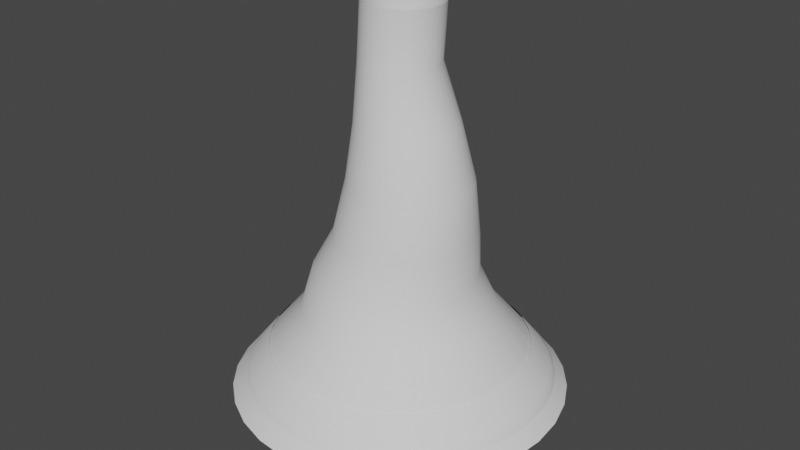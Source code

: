 # Source: tornadoBody.blend  (saved by Blender 3.2.14; exported with 4.5.12 LTS)
import bpy
from mathutils import Matrix  # noqa: F401  (used for matrix-valued properties, if any)

bpy.ops.wm.read_factory_settings(use_empty=True)
scene = bpy.context.scene
scene.name = 'Scene'

# ---- collections
col_collection = bpy.data.collections.new('Collection'); scene.collection.children.link(col_collection)

# ---- world
world_world = bpy.data.worlds.new('World'); scene.world = world_world
world_world.use_nodes = True; world_world.node_tree.nodes.clear()
_N = world_world.node_tree.nodes; _L = world_world.node_tree.links
n0 = _N.new('ShaderNodeOutputWorld'); n0.name = 'World Output'; n0.location = (300, 300)
n1 = _N.new('ShaderNodeBackground'); n1.name = 'Background'; n1.location = (10, 300)
n1.inputs[0].default_value = (0.05088, 0.05088, 0.05088, 1.0)
_L.new(n1.outputs[0], n0.inputs[0])
n0.is_active_output = True
world_world.color = (0.05088, 0.05088, 0.05088)
world_world.use_sun_shadow = False
world_world.sun_shadow_jitter_overblur = 0.0

# ---- meshes
me_cylinder = bpy.data.meshes.new('Cylinder')
me_cylinder.from_pydata([(-0.005417, 4.004, 0.009526), (0.7757, 3.927, 0.009526), (1.527, 3.699, 0.009526), (2.219, 3.329, 0.009526), (2.826, 2.831, 0.009526), (3.324, 2.225, 0.009526), (3.694, 1.532, 0.009526), (3.922, 0.7811, 0.009526), (3.999, -1.364e-07, 0.009526), (3.922, -0.7811, 0.009526), (3.694, -1.532, 0.009526), (3.324, -2.225, 0.009526), (2.826, -2.831, 0.009526), (2.219, -3.329, 0.009526), (1.527, -3.699, 0.009526), (0.7757, -3.927, 0.009526), (-0.005417, -4.004, 0.009526), (-0.7866, -3.927, 0.009526), (-1.538, -3.699, 0.009526), (-2.23, -3.329, 0.009526), (-2.837, -2.831, 0.009526), (-3.335, -2.225, 0.009526), (-3.705, -1.532, 0.009526), (-3.932, -0.7811, 0.009526), (-4.009, 8.632e-08, 0.009526), (-3.932, 0.7811, 0.009526), (-3.705, 1.532, 0.009526), (-3.335, 2.225, 0.009526), (-2.837, 2.831, 0.009526), (-2.23, 3.329, 0.009526), (-1.538, 3.699, 0.009526), (-0.7866, 3.927, 0.009526), (1.195e-09, 0.9144, 8.01), (0.181, 1.664, 4.01), (0.5046, 1.632, 4.01), (0.1784, 0.8969, 8.01), (0.8158, 1.537, 4.01), (0.3499, 0.8448, 8.01), (1.103, 1.383, 4.01), (0.508, 0.7603, 8.01), (1.355, 1.176, 4.01), (0.6466, 0.6466, 8.01), (1.562, 0.9242, 4.01), (0.7603, 0.508, 8.01), (1.716, 0.6366, 4.01), (0.8448, 0.3499, 8.01), (1.81, 0.3245, 4.01), (0.8969, 0.1784, 8.01), (1.842, -5.966e-08, 4.01), (0.9144, -4.157e-08, 8.01), (1.81, -0.3245, 4.01), (0.8969, -0.1784, 8.01), (1.716, -0.6366, 4.01), (0.8448, -0.3499, 8.01), (1.562, -0.9242, 4.01), (0.7603, -0.508, 8.01), (1.355, -1.176, 4.01), (0.6466, -0.6466, 8.01), (1.103, -1.383, 4.01), (0.508, -0.7603, 8.01), (0.8158, -1.537, 4.01), (0.3499, -0.8448, 8.01), (0.5046, -1.632, 4.01), (0.1784, -0.8969, 8.01), (0.181, -1.664, 4.01), (-7.875e-08, -0.9144, 8.01), (-0.1425, -1.632, 4.01), (-0.1784, -0.8969, 8.01), (-0.4532, -1.537, 4.01), (-0.3499, -0.8448, 8.01), (-0.7393, -1.383, 4.01), (-0.508, -0.7603, 8.01), (-0.9899, -1.176, 4.01), (-0.6466, -0.6466, 8.01), (-1.196, -0.9242, 4.01), (-0.7603, -0.508, 8.01), (-1.349, -0.6366, 4.01), (-0.8448, -0.3499, 8.01), (-1.444, -0.3245, 4.01), (-0.8969, -0.1784, 8.01), (-1.476, 3.289e-08, 4.01), (-0.9144, 9.311e-09, 8.01), (-1.444, 0.3245, 4.01), (-0.8969, 0.1784, 8.01), (-1.349, 0.6366, 4.01), (-0.8448, 0.3499, 8.01), (-1.196, 0.9242, 4.01), (-0.7603, 0.508, 8.01), (-0.9899, 1.176, 4.01), (-0.6466, 0.6466, 8.01), (-0.7393, 1.383, 4.01), (-0.508, 0.7603, 8.01), (-0.4532, 1.537, 4.01), (-0.3499, 0.8448, 8.01), (-0.1425, 1.632, 4.01), (-0.1784, 0.8969, 8.01), (0.001067, 2.302, 2.042), (0.4499, 2.256, 2.041), (0.8812, 2.124, 2.04), (1.278, 1.911, 2.039), (1.626, 1.625, 2.039), (1.911, 1.276, 2.038), (2.123, 0.8789, 2.038), (2.254, 0.448, 2.037), (2.298, -8.633e-08, 2.037), (2.254, -0.448, 2.037), (2.123, -0.8789, 2.038), (1.911, -1.276, 2.038), (1.626, -1.625, 2.039), (1.278, -1.911, 2.039), (0.8812, -2.124, 2.04), (0.4499, -2.256, 2.041), (0.001067, -2.302, 2.042), (-0.4483, -2.259, 2.043), (-0.881, -2.129, 2.044), (-1.28, -1.917, 2.045), (-1.631, -1.631, 2.047), (-1.918, -1.282, 2.048), (-2.133, -0.8835, 2.048), (-2.264, -0.4505, 2.049), (-2.309, 4.151e-08, 2.049), (-2.264, 0.4505, 2.049), (-2.133, 0.8835, 2.048), (-1.918, 1.282, 2.048), (-1.631, 1.631, 2.047), (-1.28, 1.917, 2.045), (-0.881, 2.129, 2.044), (-0.4483, 2.259, 2.043), (0.2593, 1.894, 3.01), (0.6222, 1.785, 3.01), (0.9565, 1.606, 3.01), (1.249, 1.366, 3.01), (1.49, 1.073, 3.01), (1.668, 0.7392, 3.01), (1.778, 0.3768, 3.01), (1.816, -7.08e-08, 3.01), (1.778, -0.3768, 3.01), (1.668, -0.7392, 3.01), (1.49, -1.073, 3.01), (1.249, -1.366, 3.01), (0.9565, -1.606, 3.01), (0.6222, -1.785, 3.01), (0.2593, -1.894, 3.01), (-0.118, -1.932, 3.01), (-0.4954, -1.894, 3.01), (-0.8582, -1.785, 3.01), (-1.193, -1.606, 3.01), (-1.486, -1.366, 3.01), (-1.726, -1.073, 3.01), (-1.905, -0.7392, 3.01), (-2.015, -0.3768, 3.01), (-2.052, 3.667e-08, 3.01), (-2.015, 0.3768, 3.01), (-1.905, 0.7392, 3.01), (-1.726, 1.073, 3.01), (-1.486, 1.366, 3.01), (-1.193, 1.606, 3.01), (-0.8582, 1.785, 3.01), (-0.4954, 1.894, 3.01), (-0.118, 1.932, 3.01), (0.09546, 0.9143, 9.316), (0.2738, 0.8968, 9.316), (0.4454, 0.8447, 9.316), (0.6034, 0.7603, 9.316), (0.742, 0.6465, 9.316), (0.8557, 0.508, 9.316), (0.9402, 0.3499, 9.316), (0.9922, 0.1784, 9.316), (1.01, -3.79e-08, 9.316), (0.9922, -0.1784, 9.316), (0.9402, -0.3499, 9.316), (0.8557, -0.508, 9.316), (0.742, -0.6465, 9.316), (0.6034, -0.7603, 9.316), (0.4454, -0.8447, 9.316), (0.2738, -0.8968, 9.316), (0.09546, -0.9143, 9.316), (-0.08292, -0.8968, 9.316), (-0.2544, -0.8447, 9.316), (-0.4125, -0.7603, 9.316), (-0.5511, -0.6465, 9.316), (-0.6648, -0.508, 9.316), (-0.7493, -0.3499, 9.316), (-0.8013, -0.1784, 9.316), (-0.8189, 1.297e-08, 9.316), (-0.8013, 0.1784, 9.316), (-0.7493, 0.3499, 9.316), (-0.6648, 0.508, 9.316), (-0.5511, 0.6465, 9.316), (-0.4125, 0.7603, 9.316), (-0.2544, 0.8447, 9.316), (-0.08292, 0.8968, 9.316), (0.1985, 1.172, 6.676), (0.2964, 1.438, 5.343), (0.577, 1.411, 5.343), (0.4277, 1.15, 6.676), (0.8468, 1.329, 5.343), (0.6482, 1.083, 6.676), (1.095, 1.196, 5.343), (0.8514, 0.9748, 6.676), (1.313, 1.017, 5.343), (1.03, 0.829, 6.676), (1.492, 0.799, 5.343), (1.176, 0.6513, 6.676), (1.625, 0.5504, 5.343), (1.286, 0.4486, 6.676), (1.707, 0.2806, 5.343), (1.353, 0.2287, 6.676), (1.735, -5.503e-08, 5.343), (1.375, -4.788e-08, 6.676), (1.707, -0.2806, 5.343), (1.353, -0.2287, 6.676), (1.625, -0.5504, 5.343), (1.286, -0.4486, 6.676), (1.492, -0.799, 5.343), (1.176, -0.6513, 6.676), (1.313, -1.017, 5.343), (1.03, -0.829, 6.676), (1.095, -1.196, 5.343), (0.8514, -0.9748, 6.676), (0.8468, -1.329, 5.343), (0.6482, -1.083, 6.676), (0.577, -1.411, 5.343), (0.4277, -1.15, 6.676), (0.2964, -1.438, 5.343), (0.1985, -1.172, 6.676), (0.01582, -1.411, 5.343), (-0.03055, -1.15, 6.676), (-0.254, -1.329, 5.343), (-0.2507, -1.083, 6.676), (-0.5026, -1.196, 5.343), (-0.4536, -0.9748, 6.676), (-0.7206, -1.017, 5.343), (-0.6308, -0.829, 6.676), (-0.8994, -0.799, 5.343), (-0.7759, -0.6513, 6.676), (-1.032, -0.5504, 5.343), (-0.8843, -0.4486, 6.676), (-1.114, -0.2806, 5.343), (-0.9511, -0.2287, 6.676), (-1.142, 2.498e-08, 5.343), (-0.9737, 1.734e-08, 6.676), (-1.114, 0.2806, 5.343), (-0.9511, 0.2287, 6.676), (-1.032, 0.5504, 5.343), (-0.8843, 0.4486, 6.676), (-0.8994, 0.799, 5.343), (-0.7759, 0.6513, 6.676), (-0.7206, 1.017, 5.343), (-0.6308, 0.829, 6.676), (-0.5026, 1.196, 5.343), (-0.4536, 0.9748, 6.676), (-0.254, 1.329, 5.343), (-0.2507, 1.083, 6.676), (0.01582, 1.411, 5.343), (-0.03055, 1.15, 6.676)], [], [(96, 97, 1, 0), (97, 98, 2, 1), (98, 99, 3, 2), (99, 100, 4, 3), (100, 101, 5, 4), (101, 102, 6, 5), (102, 103, 7, 6), (103, 104, 8, 7), (104, 105, 9, 8), (105, 106, 10, 9), (106, 107, 11, 10), (107, 108, 12, 11), (108, 109, 13, 12), (109, 110, 14, 13), (110, 111, 15, 14), (111, 112, 16, 15), (112, 113, 17, 16), (113, 114, 18, 17), (114, 115, 19, 18), (115, 116, 20, 19), (116, 117, 21, 20), (117, 118, 22, 21), (118, 119, 23, 22), (119, 120, 24, 23), (120, 121, 25, 24), (121, 122, 26, 25), (122, 123, 27, 26), (123, 124, 28, 27), (124, 125, 29, 28), (125, 126, 30, 29), (126, 127, 31, 30), (127, 96, 0, 31), (191, 160, 32, 95), (254, 193, 33, 94), (190, 191, 95, 93), (252, 254, 94, 92), (189, 190, 93, 91), (250, 252, 92, 90), (188, 189, 91, 89), (248, 250, 90, 88), (187, 188, 89, 87), (246, 248, 88, 86), (186, 187, 87, 85), (244, 246, 86, 84), (185, 186, 85, 83), (242, 244, 84, 82), (184, 185, 83, 81), (240, 242, 82, 80), (183, 184, 81, 79), (238, 240, 80, 78), (182, 183, 79, 77), (236, 238, 78, 76), (181, 182, 77, 75), (234, 236, 76, 74), (180, 181, 75, 73), (232, 234, 74, 72), (179, 180, 73, 71), (230, 232, 72, 70), (178, 179, 71, 69), (228, 230, 70, 68), (177, 178, 69, 67), (226, 228, 68, 66), (176, 177, 67, 65), (224, 226, 66, 64), (175, 176, 65, 63), (222, 224, 64, 62), (174, 175, 63, 61), (220, 222, 62, 60), (173, 174, 61, 59), (218, 220, 60, 58), (172, 173, 59, 57), (216, 218, 58, 56), (171, 172, 57, 55), (214, 216, 56, 54), (170, 171, 55, 53), (212, 214, 54, 52), (169, 170, 53, 51), (210, 212, 52, 50), (168, 169, 51, 49), (208, 210, 50, 48), (167, 168, 49, 47), (206, 208, 48, 46), (166, 167, 47, 45), (204, 206, 46, 44), (165, 166, 45, 43), (202, 204, 44, 42), (164, 165, 43, 41), (200, 202, 42, 40), (163, 164, 41, 39), (198, 200, 40, 38), (162, 163, 39, 37), (196, 198, 38, 36), (161, 162, 37, 35), (194, 196, 36, 34), (160, 161, 35, 32), (193, 194, 34, 33), (158, 159, 96, 127), (157, 158, 127, 126), (156, 157, 126, 125), (155, 156, 125, 124), (154, 155, 124, 123), (153, 154, 123, 122), (152, 153, 122, 121), (151, 152, 121, 120), (150, 151, 120, 119), (149, 150, 119, 118), (148, 149, 118, 117), (147, 148, 117, 116), (146, 147, 116, 115), (145, 146, 115, 114), (144, 145, 114, 113), (143, 144, 113, 112), (142, 143, 112, 111), (141, 142, 111, 110), (140, 141, 110, 109), (139, 140, 109, 108), (138, 139, 108, 107), (137, 138, 107, 106), (136, 137, 106, 105), (135, 136, 105, 104), (134, 135, 104, 103), (133, 134, 103, 102), (132, 133, 102, 101), (131, 132, 101, 100), (130, 131, 100, 99), (129, 130, 99, 98), (128, 129, 98, 97), (159, 128, 97, 96), (33, 34, 128, 159), (34, 36, 129, 128), (36, 38, 130, 129), (38, 40, 131, 130), (40, 42, 132, 131), (42, 44, 133, 132), (44, 46, 134, 133), (46, 48, 135, 134), (48, 50, 136, 135), (50, 52, 137, 136), (52, 54, 138, 137), (54, 56, 139, 138), (56, 58, 140, 139), (58, 60, 141, 140), (60, 62, 142, 141), (62, 64, 143, 142), (64, 66, 144, 143), (66, 68, 145, 144), (68, 70, 146, 145), (70, 72, 147, 146), (72, 74, 148, 147), (74, 76, 149, 148), (76, 78, 150, 149), (78, 80, 151, 150), (80, 82, 152, 151), (82, 84, 153, 152), (84, 86, 154, 153), (86, 88, 155, 154), (88, 90, 156, 155), (90, 92, 157, 156), (92, 94, 158, 157), (94, 33, 159, 158), (32, 35, 195, 192), (192, 195, 194, 193), (35, 37, 197, 195), (195, 197, 196, 194), (37, 39, 199, 197), (197, 199, 198, 196), (39, 41, 201, 199), (199, 201, 200, 198), (41, 43, 203, 201), (201, 203, 202, 200), (43, 45, 205, 203), (203, 205, 204, 202), (45, 47, 207, 205), (205, 207, 206, 204), (47, 49, 209, 207), (207, 209, 208, 206), (49, 51, 211, 209), (209, 211, 210, 208), (51, 53, 213, 211), (211, 213, 212, 210), (53, 55, 215, 213), (213, 215, 214, 212), (55, 57, 217, 215), (215, 217, 216, 214), (57, 59, 219, 217), (217, 219, 218, 216), (59, 61, 221, 219), (219, 221, 220, 218), (61, 63, 223, 221), (221, 223, 222, 220), (63, 65, 225, 223), (223, 225, 224, 222), (65, 67, 227, 225), (225, 227, 226, 224), (67, 69, 229, 227), (227, 229, 228, 226), (69, 71, 231, 229), (229, 231, 230, 228), (71, 73, 233, 231), (231, 233, 232, 230), (73, 75, 235, 233), (233, 235, 234, 232), (75, 77, 237, 235), (235, 237, 236, 234), (77, 79, 239, 237), (237, 239, 238, 236), (79, 81, 241, 239), (239, 241, 240, 238), (81, 83, 243, 241), (241, 243, 242, 240), (83, 85, 245, 243), (243, 245, 244, 242), (85, 87, 247, 245), (245, 247, 246, 244), (87, 89, 249, 247), (247, 249, 248, 246), (89, 91, 251, 249), (249, 251, 250, 248), (91, 93, 253, 251), (251, 253, 252, 250), (93, 95, 255, 253), (253, 255, 254, 252), (95, 32, 192, 255), (255, 192, 193, 254)])
me_cylinder.polygons.foreach_set('use_smooth', [True] * 224)
_uv = me_cylinder.uv_layers.new(name='UVMap')
_uv.uv.foreach_set('vector', [0.8742, 0.117, 0.843, 0.117, 0.843, 1.132e-06, 0.8742, 8.941e-07, 0.843, 0.117, 0.8117, 0.117, 0.8117, 1.371e-06, 0.843, 1.132e-06, 0.8117, 0.117, 0.7805, 0.117, 0.7805, 1.609e-06, 0.8117, 1.371e-06, 0.7805, 0.117, 0.7493, 0.117, 0.7493, 1.609e-06, 0.7805, 1.609e-06, 0.7493, 0.117, 0.7181, 0.117, 0.7181, 1.848e-06, 0.7493, 1.609e-06, 0.7181, 0.117, 0.6869, 0.117, 0.6869, 2.086e-06, 0.7181, 1.848e-06, 0.6869, 0.117, 0.6557, 0.117, 0.6557, 2.325e-06, 0.6869, 2.086e-06, 0.6557, 0.117, 0.6245, 0.117, 0.6245, 2.563e-06, 0.6557, 2.325e-06, 0.6245, 0.117, 0.5932, 0.117, 0.5932, 2.801e-06, 0.6245, 2.563e-06, 0.5932, 0.117, 0.562, 0.117, 0.562, 3.04e-06, 0.5932, 2.801e-06, 0.562, 0.117, 0.5308, 0.117, 0.5308, 3.278e-06, 0.562, 3.04e-06, 0.5308, 0.117, 0.4996, 0.117, 0.4996, 3.278e-06, 0.5308, 3.278e-06, 0.4996, 0.117, 0.4684, 0.117, 0.4684, 3.517e-06, 0.4996, 3.278e-06, 0.4684, 0.117, 0.4372, 0.117, 0.4372, 3.755e-06, 0.4684, 3.517e-06, 0.4372, 0.117, 0.4059, 0.117, 0.4059, 3.994e-06, 0.4372, 3.755e-06, 0.4059, 0.117, 0.3747, 0.117, 0.3747, 4.232e-06, 0.4059, 3.994e-06, 0.3747, 0.117, 0.3435, 0.117, 0.3435, 4.47e-06, 0.3747, 4.232e-06, 0.3435, 0.117, 0.3123, 0.117, 0.3123, 4.709e-06, 0.3435, 4.47e-06, 0.3123, 0.117, 0.2811, 0.117, 0.2811, 4.947e-06, 0.3123, 4.709e-06, 0.2811, 0.117, 0.2498, 0.117, 0.2498, 4.947e-06, 0.2811, 4.947e-06, 0.2498, 0.117, 0.2186, 0.117, 0.2186, 5.186e-06, 0.2498, 4.947e-06, 0.2186, 0.117, 0.1874, 0.117, 0.1874, 5.424e-06, 0.2186, 5.186e-06, 0.1874, 0.117, 0.1561, 0.117, 0.1561, 5.662e-06, 0.1874, 5.424e-06, 0.1561, 0.117, 0.1249, 0.117, 0.1249, 5.901e-06, 0.1561, 5.662e-06, 0.1249, 0.117, 0.09368, 0.117, 0.09368, 6.139e-06, 0.1249, 5.901e-06, 0.09368, 0.117, 0.06245, 0.117, 0.06245, 6.378e-06, 0.09368, 6.139e-06, 0.06245, 0.117, 0.03122, 0.117, 0.03122, 6.378e-06, 0.06245, 6.378e-06, 0.03122, 0.117, -2.98e-08, 0.117, -2.98e-08, 6.616e-06, 0.03122, 6.378e-06, 0.9991, 0.117, 0.9678, 0.117, 0.9678, 1.788e-07, 0.9991, -5.96e-08, 0.9678, 0.117, 0.9366, 0.117, 0.9366, 4.172e-07, 0.9678, 1.788e-07, 0.9366, 0.117, 0.9054, 0.117, 0.9054, 6.557e-07, 0.9366, 4.172e-07, 0.9054, 0.117, 0.8742, 0.117, 0.8742, 8.941e-07, 0.9054, 6.557e-07, 0.9054, 0.8533, 0.8742, 0.8533, 0.8742, 0.74, 0.9054, 0.74, 0.9054, 0.4945, 0.8742, 0.4945, 0.8742, 0.349, 0.9054, 0.349, 0.9366, 0.8533, 0.9054, 0.8533, 0.9054, 0.74, 0.9366, 0.74, 0.9366, 0.4945, 0.9054, 0.4945, 0.9054, 0.349, 0.9366, 0.349, 0.9678, 0.8533, 0.9366, 0.8533, 0.9366, 0.74, 0.9678, 0.74, 0.9678, 0.4945, 0.9366, 0.4945, 0.9366, 0.349, 0.9678, 0.349, 0.9991, 0.8533, 0.9678, 0.8533, 0.9678, 0.74, 0.9991, 0.74, 0.9991, 0.4945, 0.9678, 0.4945, 0.9678, 0.349, 0.9991, 0.349, 0.03122, 0.8533, -2.98e-08, 0.8533, -2.98e-08, 0.74, 0.03122, 0.74, 0.03122, 0.4945, -2.98e-08, 0.4945, -2.98e-08, 0.349, 0.03122, 0.349, 0.06245, 0.8533, 0.03122, 0.8533, 0.03122, 0.74, 0.06245, 0.74, 0.06245, 0.4945, 0.03122, 0.4945, 0.03122, 0.349, 0.06245, 0.349, 0.09368, 0.8533, 0.06245, 0.8533, 0.06245, 0.74, 0.09368, 0.74, 0.09368, 0.4945, 0.06245, 0.4945, 0.06245, 0.349, 0.09368, 0.349, 0.1249, 0.8533, 0.09368, 0.8533, 0.09368, 0.74, 0.1249, 0.74, 0.1249, 0.4945, 0.09368, 0.4945, 0.09368, 0.349, 0.1249, 0.349, 0.1561, 0.8533, 0.1249, 0.8533, 0.1249, 0.74, 0.1561, 0.74, 0.1561, 0.4945, 0.1249, 0.4945, 0.1249, 0.349, 0.1561, 0.349, 0.1874, 0.8533, 0.1561, 0.8533, 0.1561, 0.74, 0.1874, 0.74, 0.1874, 0.4945, 0.1561, 0.4945, 0.1561, 0.349, 0.1874, 0.349, 0.2186, 0.8533, 0.1874, 0.8533, 0.1874, 0.74, 0.2186, 0.74, 0.2186, 0.4945, 0.1874, 0.4945, 0.1874, 0.349, 0.2186, 0.349, 0.2498, 0.8533, 0.2186, 0.8533, 0.2186, 0.74, 0.2498, 0.74, 0.2498, 0.4945, 0.2186, 0.4945, 0.2186, 0.349, 0.2498, 0.349, 0.2811, 0.8533, 0.2498, 0.8533, 0.2498, 0.74, 0.2811, 0.74, 0.2811, 0.4945, 0.2498, 0.4945, 0.2498, 0.349, 0.2811, 0.349, 0.3123, 0.8533, 0.2811, 0.8533, 0.2811, 0.74, 0.3123, 0.74, 0.3123, 0.4945, 0.2811, 0.4945, 0.2811, 0.349, 0.3123, 0.349, 0.3435, 0.8533, 0.3123, 0.8533, 0.3123, 0.74, 0.3435, 0.74, 0.3435, 0.4945, 0.3123, 0.4945, 0.3123, 0.349, 0.3435, 0.349, 0.3747, 0.8533, 0.3435, 0.8533, 0.3435, 0.74, 0.3747, 0.74, 0.3747, 0.4945, 0.3435, 0.4945, 0.3435, 0.349, 0.3747, 0.349, 0.4059, 0.8533, 0.3747, 0.8533, 0.3747, 0.74, 0.4059, 0.74, 0.4059, 0.4945, 0.3747, 0.4945, 0.3747, 0.349, 0.4059, 0.349, 0.4372, 0.8533, 0.4059, 0.8533, 0.4059, 0.74, 0.4372, 0.74, 0.4372, 0.4945, 0.4059, 0.4945, 0.4059, 0.349, 0.4372, 0.349, 0.4684, 0.8533, 0.4372, 0.8533, 0.4372, 0.74, 0.4684, 0.74, 0.4684, 0.4945, 0.4372, 0.4945, 0.4372, 0.349, 0.4684, 0.349, 0.4996, 0.8533, 0.4684, 0.8533, 0.4684, 0.74, 0.4996, 0.74, 0.4996, 0.4945, 0.4684, 0.4945, 0.4684, 0.349, 0.4996, 0.349, 0.5308, 0.8533, 0.4996, 0.8533, 0.4996, 0.74, 0.5308, 0.74, 0.5308, 0.4945, 0.4996, 0.4945, 0.4996, 0.349, 0.5308, 0.349, 0.562, 0.8533, 0.5308, 0.8533, 0.5308, 0.74, 0.562, 0.74, 0.562, 0.4945, 0.5308, 0.4945, 0.5308, 0.349, 0.562, 0.349, 0.5932, 0.8533, 0.562, 0.8533, 0.562, 0.74, 0.5932, 0.74, 0.5932, 0.4945, 0.562, 0.4945, 0.562, 0.349, 0.5932, 0.349, 0.6245, 0.8533, 0.5932, 0.8533, 0.5932, 0.74, 0.6245, 0.74, 0.6245, 0.4945, 0.5932, 0.4945, 0.5932, 0.349, 0.6245, 0.349, 0.6557, 0.8533, 0.6245, 0.8533, 0.6245, 0.74, 0.6557, 0.74, 0.6557, 0.4945, 0.6245, 0.4945, 0.6245, 0.349, 0.6557, 0.349, 0.6869, 0.8533, 0.6557, 0.8533, 0.6557, 0.74, 0.6869, 0.74, 0.6869, 0.4945, 0.6557, 0.4945, 0.6557, 0.349, 0.6869, 0.349, 0.7181, 0.8533, 0.6869, 0.8533, 0.6869, 0.74, 0.7181, 0.74, 0.7181, 0.4945, 0.6869, 0.4945, 0.6869, 0.349, 0.7181, 0.349, 0.7493, 0.8533, 0.7181, 0.8533, 0.7181, 0.74, 0.7493, 0.74, 0.7493, 0.4945, 0.7181, 0.4945, 0.7181, 0.349, 0.7493, 0.349, 0.7805, 0.8533, 0.7493, 0.8533, 0.7493, 0.74, 0.7805, 0.74, 0.7805, 0.4945, 0.7493, 0.4945, 0.7493, 0.349, 0.7805, 0.349, 0.8117, 0.8533, 0.7805, 0.8533, 0.7805, 0.74, 0.8117, 0.74, 0.8117, 0.4945, 0.7805, 0.4945, 0.7805, 0.349, 0.8117, 0.349, 0.843, 0.8533, 0.8117, 0.8533, 0.8117, 0.74, 0.843, 0.74, 0.843, 0.4945, 0.8117, 0.4945, 0.8117, 0.349, 0.843, 0.349, 0.8742, 0.8533, 0.843, 0.8533, 0.843, 0.74, 0.8742, 0.74, 0.8742, 0.4945, 0.843, 0.4945, 0.843, 0.349, 0.8742, 0.349, 0.9054, 0.2328, 0.8742, 0.2328, 0.8742, 0.117, 0.9054, 0.117, 0.9366, 0.2328, 0.9054, 0.2328, 0.9054, 0.117, 0.9366, 0.117, 0.9678, 0.2328, 0.9366, 0.2328, 0.9366, 0.117, 0.9678, 0.117, 0.9991, 0.2328, 0.9678, 0.2328, 0.9678, 0.117, 0.9991, 0.117, 0.03122, 0.2328, -2.98e-08, 0.2328, -2.98e-08, 0.117, 0.03122, 0.117, 0.06245, 0.2328, 0.03122, 0.2328, 0.03122, 0.117, 0.06245, 0.117, 0.09368, 0.2328, 0.06245, 0.2328, 0.06245, 0.117, 0.09368, 0.117, 0.1249, 0.2328, 0.09368, 0.2328, 0.09368, 0.117, 0.1249, 0.117, 0.1561, 0.2328, 0.1249, 0.2328, 0.1249, 0.117, 0.1561, 0.117, 0.1874, 0.2328, 0.1561, 0.2328, 0.1561, 0.117, 0.1874, 0.117, 0.2186, 0.2328, 0.1874, 0.2328, 0.1874, 0.117, 0.2186, 0.117, 0.2498, 0.2328, 0.2186, 0.2328, 0.2186, 0.117, 0.2498, 0.117, 0.2811, 0.2328, 0.2498, 0.2328, 0.2498, 0.117, 0.2811, 0.117, 0.3123, 0.2328, 0.2811, 0.2328, 0.2811, 0.117, 0.3123, 0.117, 0.3435, 0.2328, 0.3123, 0.2328, 0.3123, 0.117, 0.3435, 0.117, 0.3747, 0.2328, 0.3435, 0.2328, 0.3435, 0.117, 0.3747, 0.117, 0.4059, 0.2328, 0.3747, 0.2328, 0.3747, 0.117, 0.4059, 0.117, 0.4372, 0.2328, 0.4059, 0.2328, 0.4059, 0.117, 0.4372, 0.117, 0.4684, 0.2328, 0.4372, 0.2328, 0.4372, 0.117, 0.4684, 0.117, 0.4996, 0.2328, 0.4684, 0.2328, 0.4684, 0.117, 0.4996, 0.117, 0.5308, 0.2328, 0.4996, 0.2328, 0.4996, 0.117, 0.5308, 0.117, 0.562, 0.2328, 0.5308, 0.2328, 0.5308, 0.117, 0.562, 0.117, 0.5932, 0.2328, 0.562, 0.2328, 0.562, 0.117, 0.5932, 0.117, 0.6245, 0.2328, 0.5932, 0.2328, 0.5932, 0.117, 0.6245, 0.117, 0.6557, 0.2328, 0.6245, 0.2328, 0.6245, 0.117, 0.6557, 0.117, 0.6869, 0.2328, 0.6557, 0.2328, 0.6557, 0.117, 0.6869, 0.117, 0.7181, 0.2328, 0.6869, 0.2328, 0.6869, 0.117, 0.7181, 0.117, 0.7493, 0.2328, 0.7181, 0.2328, 0.7181, 0.117, 0.7493, 0.117, 0.7805, 0.2328, 0.7493, 0.2328, 0.7493, 0.117, 0.7805, 0.117, 0.8117, 0.2328, 0.7805, 0.2328, 0.7805, 0.117, 0.8117, 0.117, 0.843, 0.2328, 0.8117, 0.2328, 0.8117, 0.117, 0.843, 0.117, 0.8742, 0.2328, 0.843, 0.2328, 0.843, 0.117, 0.8742, 0.117, 0.8742, 0.349, 0.843, 0.349, 0.843, 0.2328, 0.8742, 0.2328, 0.843, 0.349, 0.8117, 0.349, 0.8117, 0.2328, 0.843, 0.2328, 0.8117, 0.349, 0.7805, 0.349, 0.7805, 0.2328, 0.8117, 0.2328, 0.7805, 0.349, 0.7493, 0.349, 0.7493, 0.2328, 0.7805, 0.2328, 0.7493, 0.349, 0.7181, 0.349, 0.7181, 0.2328, 0.7493, 0.2328, 0.7181, 0.349, 0.6869, 0.349, 0.6869, 0.2328, 0.7181, 0.2328, 0.6869, 0.349, 0.6557, 0.349, 0.6557, 0.2328, 0.6869, 0.2328, 0.6557, 0.349, 0.6245, 0.349, 0.6245, 0.2328, 0.6557, 0.2328, 0.6245, 0.349, 0.5932, 0.349, 0.5932, 0.2328, 0.6245, 0.2328, 0.5932, 0.349, 0.562, 0.349, 0.562, 0.2328, 0.5932, 0.2328, 0.562, 0.349, 0.5308, 0.349, 0.5308, 0.2328, 0.562, 0.2328, 0.5308, 0.349, 0.4996, 0.349, 0.4996, 0.2328, 0.5308, 0.2328, 0.4996, 0.349, 0.4684, 0.349, 0.4684, 0.2328, 0.4996, 0.2328, 0.4684, 0.349, 0.4372, 0.349, 0.4372, 0.2328, 0.4684, 0.2328, 0.4372, 0.349, 0.4059, 0.349, 0.4059, 0.2328, 0.4372, 0.2328, 0.4059, 0.349, 0.3747, 0.349, 0.3747, 0.2328, 0.4059, 0.2328, 0.3747, 0.349, 0.3435, 0.349, 0.3435, 0.2328, 0.3747, 0.2328, 0.3435, 0.349, 0.3123, 0.349, 0.3123, 0.2328, 0.3435, 0.2328, 0.3123, 0.349, 0.2811, 0.349, 0.2811, 0.2328, 0.3123, 0.2328, 0.2811, 0.349, 0.2498, 0.349, 0.2498, 0.2328, 0.2811, 0.2328, 0.2498, 0.349, 0.2186, 0.349, 0.2186, 0.2328, 0.2498, 0.2328, 0.2186, 0.349, 0.1874, 0.349, 0.1874, 0.2328, 0.2186, 0.2328, 0.1874, 0.349, 0.1561, 0.349, 0.1561, 0.2328, 0.1874, 0.2328, 0.1561, 0.349, 0.1249, 0.349, 0.1249, 0.2328, 0.1561, 0.2328, 0.1249, 0.349, 0.09368, 0.349, 0.09368, 0.2328, 0.1249, 0.2328, 0.09368, 0.349, 0.06245, 0.349, 0.06245, 0.2328, 0.09368, 0.2328, 0.06245, 0.349, 0.03122, 0.349, 0.03122, 0.2328, 0.06245, 0.2328, 0.03122, 0.349, -2.98e-08, 0.349, -2.98e-08, 0.2328, 0.03122, 0.2328, 0.9991, 0.349, 0.9678, 0.349, 0.9678, 0.2328, 0.9991, 0.2328, 0.9678, 0.349, 0.9366, 0.349, 0.9366, 0.2328, 0.9678, 0.2328, 0.9366, 0.349, 0.9054, 0.349, 0.9054, 0.2328, 0.9366, 0.2328, 0.9054, 0.349, 0.8742, 0.349, 0.8742, 0.2328, 0.9054, 0.2328, 0.8742, 0.74, 0.843, 0.74, 0.843, 0.622, 0.8742, 0.622, 0.8742, 0.622, 0.843, 0.622, 0.843, 0.4945, 0.8742, 0.4945, 0.843, 0.74, 0.8117, 0.74, 0.8117, 0.622, 0.843, 0.622, 0.843, 0.622, 0.8117, 0.622, 0.8117, 0.4945, 0.843, 0.4945, 0.8117, 0.74, 0.7805, 0.74, 0.7805, 0.622, 0.8117, 0.622, 0.8117, 0.622, 0.7805, 0.622, 0.7805, 0.4945, 0.8117, 0.4945, 0.7805, 0.74, 0.7493, 0.74, 0.7493, 0.622, 0.7805, 0.622, 0.7805, 0.622, 0.7493, 0.622, 0.7493, 0.4945, 0.7805, 0.4945, 0.7493, 0.74, 0.7181, 0.74, 0.7181, 0.622, 0.7493, 0.622, 0.7493, 0.622, 0.7181, 0.622, 0.7181, 0.4945, 0.7493, 0.4945, 0.7181, 0.74, 0.6869, 0.74, 0.6869, 0.622, 0.7181, 0.622, 0.7181, 0.622, 0.6869, 0.622, 0.6869, 0.4945, 0.7181, 0.4945, 0.6869, 0.74, 0.6557, 0.74, 0.6557, 0.622, 0.6869, 0.622, 0.6869, 0.622, 0.6557, 0.622, 0.6557, 0.4945, 0.6869, 0.4945, 0.6557, 0.74, 0.6245, 0.74, 0.6245, 0.622, 0.6557, 0.622, 0.6557, 0.622, 0.6245, 0.622, 0.6245, 0.4945, 0.6557, 0.4945, 0.6245, 0.74, 0.5932, 0.74, 0.5932, 0.622, 0.6245, 0.622, 0.6245, 0.622, 0.5932, 0.622, 0.5932, 0.4945, 0.6245, 0.4945, 0.5932, 0.74, 0.562, 0.74, 0.562, 0.622, 0.5932, 0.622, 0.5932, 0.622, 0.562, 0.622, 0.562, 0.4945, 0.5932, 0.4945, 0.562, 0.74, 0.5308, 0.74, 0.5308, 0.622, 0.562, 0.622, 0.562, 0.622, 0.5308, 0.622, 0.5308, 0.4945, 0.562, 0.4945, 0.5308, 0.74, 0.4996, 0.74, 0.4996, 0.622, 0.5308, 0.622, 0.5308, 0.622, 0.4996, 0.622, 0.4996, 0.4945, 0.5308, 0.4945, 0.4996, 0.74, 0.4684, 0.74, 0.4684, 0.622, 0.4996, 0.622, 0.4996, 0.622, 0.4684, 0.622, 0.4684, 0.4945, 0.4996, 0.4945, 0.4684, 0.74, 0.4372, 0.74, 0.4372, 0.622, 0.4684, 0.622, 0.4684, 0.622, 0.4372, 0.622, 0.4372, 0.4945, 0.4684, 0.4945, 0.4372, 0.74, 0.4059, 0.74, 0.4059, 0.622, 0.4372, 0.622, 0.4372, 0.622, 0.4059, 0.622, 0.4059, 0.4945, 0.4372, 0.4945, 0.4059, 0.74, 0.3747, 0.74, 0.3747, 0.622, 0.4059, 0.622, 0.4059, 0.622, 0.3747, 0.622, 0.3747, 0.4945, 0.4059, 0.4945, 0.3747, 0.74, 0.3435, 0.74, 0.3435, 0.622, 0.3747, 0.622, 0.3747, 0.622, 0.3435, 0.622, 0.3435, 0.4945, 0.3747, 0.4945, 0.3435, 0.74, 0.3123, 0.74, 0.3123, 0.622, 0.3435, 0.622, 0.3435, 0.622, 0.3123, 0.622, 0.3123, 0.4945, 0.3435, 0.4945, 0.3123, 0.74, 0.2811, 0.74, 0.2811, 0.622, 0.3123, 0.622, 0.3123, 0.622, 0.2811, 0.622, 0.2811, 0.4945, 0.3123, 0.4945, 0.2811, 0.74, 0.2498, 0.74, 0.2498, 0.622, 0.2811, 0.622, 0.2811, 0.622, 0.2498, 0.622, 0.2498, 0.4945, 0.2811, 0.4945, 0.2498, 0.74, 0.2186, 0.74, 0.2186, 0.622, 0.2498, 0.622, 0.2498, 0.622, 0.2186, 0.622, 0.2186, 0.4945, 0.2498, 0.4945, 0.2186, 0.74, 0.1874, 0.74, 0.1874, 0.622, 0.2186, 0.622, 0.2186, 0.622, 0.1874, 0.622, 0.1874, 0.4945, 0.2186, 0.4945, 0.1874, 0.74, 0.1561, 0.74, 0.1561, 0.622, 0.1874, 0.622, 0.1874, 0.622, 0.1561, 0.622, 0.1561, 0.4945, 0.1874, 0.4945, 0.1561, 0.74, 0.1249, 0.74, 0.1249, 0.622, 0.1561, 0.622, 0.1561, 0.622, 0.1249, 0.622, 0.1249, 0.4945, 0.1561, 0.4945, 0.1249, 0.74, 0.09368, 0.74, 0.09368, 0.622, 0.1249, 0.622, 0.1249, 0.622, 0.09368, 0.622, 0.09368, 0.4945, 0.1249, 0.4945, 0.09368, 0.74, 0.06245, 0.74, 0.06245, 0.622, 0.09368, 0.622, 0.09368, 0.622, 0.06245, 0.622, 0.06245, 0.4945, 0.09368, 0.4945, 0.06245, 0.74, 0.03122, 0.74, 0.03122, 0.622, 0.06245, 0.622, 0.06245, 0.622, 0.03122, 0.622, 0.03122, 0.4945, 0.06245, 0.4945, 0.03122, 0.74, -2.98e-08, 0.74, -2.98e-08, 0.622, 0.03122, 0.622, 0.03122, 0.622, -2.98e-08, 0.622, -2.98e-08, 0.4945, 0.03122, 0.4945, 0.9991, 0.74, 0.9678, 0.74, 0.9678, 0.622, 0.9991, 0.622, 0.9991, 0.622, 0.9678, 0.622, 0.9678, 0.4945, 0.9991, 0.4945, 0.9678, 0.74, 0.9366, 0.74, 0.9366, 0.622, 0.9678, 0.622, 0.9678, 0.622, 0.9366, 0.622, 0.9366, 0.4945, 0.9678, 0.4945, 0.9366, 0.74, 0.9054, 0.74, 0.9054, 0.622, 0.9366, 0.622, 0.9366, 0.622, 0.9054, 0.622, 0.9054, 0.4945, 0.9366, 0.4945, 0.9054, 0.74, 0.8742, 0.74, 0.8742, 0.622, 0.9054, 0.622, 0.9054, 0.622, 0.8742, 0.622, 0.8742, 0.4945, 0.9054, 0.4945])
me_cylinder.update()
me_cylinder_001 = bpy.data.meshes.new('Cylinder.001')
me_cylinder_001.from_pydata([(-7.773e-09, 3.091, -1.145), (-7.773e-09, 3.091, 1.145), (0.6031, 3.032, -1.145), (0.6031, 3.032, 1.145), (1.183, 2.856, -1.145), (1.183, 2.856, 1.145), (1.717, 2.57, -1.145), (1.717, 2.57, 1.145), (2.186, 2.186, -1.145), (2.186, 2.186, 1.145), (2.57, 1.717, -1.145), (2.57, 1.717, 1.145), (2.856, 1.183, -1.145), (2.856, 1.183, 1.145), (3.032, 0.6031, -1.145), (3.032, 0.6031, 1.145), (3.091, -1.334e-07, -1.145), (3.091, -1.334e-07, 1.145), (3.032, -0.6031, -1.145), (3.032, -0.6031, 1.145), (2.856, -1.183, -1.145), (2.856, -1.183, 1.145), (2.57, -1.717, -1.145), (2.57, -1.717, 1.145), (2.186, -2.186, -1.145), (2.186, -2.186, 1.145), (1.717, -2.57, -1.145), (1.717, -2.57, 1.145), (1.183, -2.856, -1.145), (1.183, -2.856, 1.145), (0.6031, -3.032, -1.145), (0.6031, -3.032, 1.145), (-2.78e-07, -3.091, -1.145), (-2.78e-07, -3.091, 1.145), (-0.6031, -3.032, -1.145), (-0.6031, -3.032, 1.145), (-1.183, -2.856, -1.145), (-1.183, -2.856, 1.145), (-1.717, -2.57, -1.145), (-1.717, -2.57, 1.145), (-2.186, -2.186, -1.145), (-2.186, -2.186, 1.145), (-2.57, -1.717, -1.145), (-2.57, -1.717, 1.145), (-2.856, -1.183, -1.145), (-2.856, -1.183, 1.145), (-3.032, -0.6031, -1.145), (-3.032, -0.6031, 1.145), (-3.091, 3.856e-08, -1.145), (-3.091, 3.856e-08, 1.145), (-3.032, 0.6031, -1.145), (-3.032, 0.6031, 1.145), (-2.856, 1.183, -1.145), (-2.856, 1.183, 1.145), (-2.57, 1.717, -1.145), (-2.57, 1.717, 1.145), (-2.186, 2.186, -1.145), (-2.186, 2.186, 1.145), (-1.717, 2.57, -1.145), (-1.717, 2.57, 1.145), (-1.183, 2.856, -1.145), (-1.183, 2.856, 1.145), (-0.6031, 3.032, -1.145), (-0.6031, 3.032, 1.145), (-3.737e-08, 3.963, 0.0), (0.7731, 3.886, 0.0), (1.516, 3.661, 0.0), (2.202, 3.295, 0.0), (2.802, 2.802, 0.0), (3.295, 2.202, 0.0), (3.661, 1.516, 0.0), (3.886, 0.7731, 0.0), (3.963, -1.711e-07, 0.0), (3.886, -0.7731, 0.0), (3.661, -1.516, 0.0), (3.295, -2.202, 0.0), (2.802, -2.802, 0.0), (2.202, -3.295, 0.0), (1.516, -3.661, 0.0), (0.7731, -3.886, 0.0), (-3.838e-07, -3.963, 0.0), (-0.7731, -3.886, 0.0), (-1.516, -3.661, 0.0), (-2.202, -3.295, 0.0), (-2.802, -2.802, 0.0), (-3.295, -2.202, 0.0), (-3.661, -1.516, 0.0), (-3.886, -0.7731, 0.0), (-3.963, 4.936e-08, 0.0), (-3.886, 0.7731, 0.0), (-3.661, 1.516, 0.0), (-3.295, 2.202, 0.0), (-2.802, 2.802, 0.0), (-2.202, 3.295, 0.0), (-1.516, 3.661, 0.0), (-0.7731, 3.886, 0.0), (-2.204e-08, 3.582, 0.5321), (0.6989, 3.513, 0.5321), (1.371, 3.31, 0.5321), (1.99, 2.979, 0.5321), (2.533, 2.533, 0.5321), (2.979, 1.99, 0.5321), (3.31, 1.371, 0.5321), (3.513, 0.6989, 0.5321), (3.582, -1.544e-07, 0.5321), (3.513, -0.6989, 0.5321), (3.31, -1.371, 0.5321), (2.979, -1.99, 0.5321), (2.533, -2.533, 0.5321), (1.99, -2.979, 0.5321), (1.371, -3.31, 0.5321), (0.6989, -3.513, 0.5321), (-3.352e-07, -3.582, 0.5321), (-0.6989, -3.513, 0.5321), (-1.371, -3.31, 0.5321), (-1.99, -2.979, 0.5321), (-2.533, -2.533, 0.5321), (-2.979, -1.99, 0.5321), (-3.31, -1.371, 0.5321), (-3.513, -0.6989, 0.5321), (-3.582, 4.493e-08, 0.5321), (-3.513, 0.6989, 0.5321), (-3.31, 1.371, 0.5321), (-2.979, 1.99, 0.5321), (-2.533, 2.533, 0.5321), (-1.99, 2.979, 0.5321), (-1.371, 3.31, 0.5321), (-0.6989, 3.513, 0.5321), (0.6943, 3.49, -0.5321), (1.362, 3.288, -0.5321), (1.977, 2.959, -0.5321), (2.516, 2.516, -0.5321), (2.959, 1.977, -0.5321), (3.288, 1.362, -0.5321), (3.49, 0.6943, -0.5321), (3.559, -1.552e-07, -0.5321), (3.49, -0.6943, -0.5321), (3.288, -1.362, -0.5321), (2.959, -1.977, -0.5321), (2.516, -2.516, -0.5321), (1.977, -2.959, -0.5321), (1.362, -3.288, -0.5321), (0.6943, -3.49, -0.5321), (-3.336e-07, -3.559, -0.5321), (-0.6943, -3.49, -0.5321), (-1.362, -3.288, -0.5321), (-1.977, -2.959, -0.5321), (-2.516, -2.516, -0.5321), (-2.959, -1.977, -0.5321), (-3.288, -1.362, -0.5321), (-3.49, -0.6943, -0.5321), (-3.559, 4.278e-08, -0.5321), (-3.49, 0.6943, -0.5321), (-3.288, 1.362, -0.5321), (-2.959, 1.977, -0.5321), (-2.516, 2.516, -0.5321), (-1.977, 2.959, -0.5321), (-1.362, 3.288, -0.5321), (-0.6943, 3.49, -0.5321), (-2.254e-08, 3.559, -0.5321)], [], [(96, 1, 3, 97), (97, 3, 5, 98), (98, 5, 7, 99), (99, 7, 9, 100), (100, 9, 11, 101), (101, 11, 13, 102), (102, 13, 15, 103), (103, 15, 17, 104), (104, 17, 19, 105), (105, 19, 21, 106), (106, 21, 23, 107), (107, 23, 25, 108), (108, 25, 27, 109), (109, 27, 29, 110), (110, 29, 31, 111), (111, 31, 33, 112), (112, 33, 35, 113), (113, 35, 37, 114), (114, 37, 39, 115), (115, 39, 41, 116), (116, 41, 43, 117), (117, 43, 45, 118), (118, 45, 47, 119), (119, 47, 49, 120), (120, 49, 51, 121), (121, 51, 53, 122), (122, 53, 55, 123), (123, 55, 57, 124), (124, 57, 59, 125), (125, 59, 61, 126), (157, 94, 95, 158), (126, 61, 63, 127), (127, 63, 1, 96), (158, 95, 64, 159), (156, 93, 94, 157), (155, 92, 93, 156), (154, 91, 92, 155), (153, 90, 91, 154), (152, 89, 90, 153), (151, 88, 89, 152), (150, 87, 88, 151), (149, 86, 87, 150), (148, 85, 86, 149), (147, 84, 85, 148), (146, 83, 84, 147), (145, 82, 83, 146), (144, 81, 82, 145), (143, 80, 81, 144), (142, 79, 80, 143), (141, 78, 79, 142), (140, 77, 78, 141), (139, 76, 77, 140), (138, 75, 76, 139), (137, 74, 75, 138), (136, 73, 74, 137), (135, 72, 73, 136), (134, 71, 72, 135), (133, 70, 71, 134), (132, 69, 70, 133), (131, 68, 69, 132), (130, 67, 68, 131), (129, 66, 67, 130), (128, 65, 66, 129), (159, 64, 65, 128), (95, 127, 96, 64), (94, 126, 127, 95), (93, 125, 126, 94), (92, 124, 125, 93), (91, 123, 124, 92), (90, 122, 123, 91), (89, 121, 122, 90), (88, 120, 121, 89), (87, 119, 120, 88), (86, 118, 119, 87), (85, 117, 118, 86), (84, 116, 117, 85), (83, 115, 116, 84), (82, 114, 115, 83), (81, 113, 114, 82), (80, 112, 113, 81), (79, 111, 112, 80), (78, 110, 111, 79), (77, 109, 110, 78), (76, 108, 109, 77), (75, 107, 108, 76), (74, 106, 107, 75), (73, 105, 106, 74), (72, 104, 105, 73), (71, 103, 104, 72), (70, 102, 103, 71), (69, 101, 102, 70), (68, 100, 101, 69), (67, 99, 100, 68), (66, 98, 99, 67), (65, 97, 98, 66), (64, 96, 97, 65), (0, 159, 128, 2), (2, 128, 129, 4), (4, 129, 130, 6), (6, 130, 131, 8), (8, 131, 132, 10), (10, 132, 133, 12), (12, 133, 134, 14), (14, 134, 135, 16), (16, 135, 136, 18), (18, 136, 137, 20), (20, 137, 138, 22), (22, 138, 139, 24), (24, 139, 140, 26), (26, 140, 141, 28), (28, 141, 142, 30), (30, 142, 143, 32), (32, 143, 144, 34), (34, 144, 145, 36), (36, 145, 146, 38), (38, 146, 147, 40), (40, 147, 148, 42), (42, 148, 149, 44), (44, 149, 150, 46), (46, 150, 151, 48), (48, 151, 152, 50), (50, 152, 153, 52), (52, 153, 154, 54), (54, 154, 155, 56), (56, 155, 156, 58), (58, 156, 157, 60), (62, 158, 159, 0), (60, 157, 158, 62)])
me_cylinder_001.polygons.foreach_set('use_smooth', [True] * 128)
_uv = me_cylinder_001.uv_layers.new(name='UVMap')
_uv.uv.foreach_set('vector', [1.0, 0.7858, 1.0, 0.999, 0.9688, 0.999, 0.9688, 0.7858, 0.9688, 0.7858, 0.9688, 0.999, 0.9375, 0.999, 0.9375, 0.7858, 0.9375, 0.7858, 0.9375, 0.999, 0.9062, 0.999, 0.9062, 0.7858, 0.9062, 0.7858, 0.9062, 0.999, 0.875, 0.999, 0.875, 0.7858, 0.875, 0.7858, 0.875, 0.999, 0.8438, 0.999, 0.8438, 0.7858, 0.8438, 0.7858, 0.8438, 0.999, 0.8125, 0.999, 0.8125, 0.7858, 0.8125, 0.7858, 0.8125, 0.999, 0.7812, 0.999, 0.7813, 0.7858, 0.7813, 0.7858, 0.7812, 0.999, 0.75, 0.999, 0.75, 0.7858, 0.75, 0.7858, 0.75, 0.999, 0.7188, 0.999, 0.7187, 0.7858, 0.7187, 0.7858, 0.7188, 0.999, 0.6875, 0.999, 0.6875, 0.7858, 0.6875, 0.7858, 0.6875, 0.999, 0.6562, 0.999, 0.6562, 0.7858, 0.6562, 0.7858, 0.6562, 0.999, 0.625, 0.999, 0.625, 0.7858, 0.625, 0.7858, 0.625, 0.999, 0.5938, 0.999, 0.5938, 0.7858, 0.5938, 0.7858, 0.5938, 0.999, 0.5625, 0.999, 0.5625, 0.7858, 0.5625, 0.7858, 0.5625, 0.999, 0.5312, 0.999, 0.5312, 0.7858, 0.5312, 0.7858, 0.5312, 0.999, 0.5, 0.999, 0.5, 0.7858, 0.5, 0.7858, 0.5, 0.999, 0.4688, 0.999, 0.4687, 0.7858, 0.4687, 0.7858, 0.4688, 0.999, 0.4375, 0.999, 0.4375, 0.7858, 0.4375, 0.7858, 0.4375, 0.999, 0.4062, 0.999, 0.4062, 0.7858, 0.4062, 0.7858, 0.4062, 0.999, 0.375, 0.999, 0.375, 0.7858, 0.375, 0.7858, 0.375, 0.999, 0.3438, 0.999, 0.3437, 0.7858, 0.3437, 0.7858, 0.3438, 0.999, 0.3125, 0.999, 0.3125, 0.7858, 0.3125, 0.7858, 0.3125, 0.999, 0.2812, 0.999, 0.2812, 0.7858, 0.2812, 0.7858, 0.2812, 0.999, 0.25, 0.999, 0.25, 0.7858, 0.25, 0.7858, 0.25, 0.999, 0.2188, 0.999, 0.2188, 0.7858, 0.2188, 0.7858, 0.2188, 0.999, 0.1875, 0.999, 0.1875, 0.7858, 0.1875, 0.7858, 0.1875, 0.999, 0.1562, 0.999, 0.1562, 0.7858, 0.1562, 0.7858, 0.1562, 0.999, 0.125, 0.999, 0.125, 0.7858, 0.125, 0.7858, 0.125, 0.999, 0.09375, 0.999, 0.09375, 0.7858, 0.09375, 0.7858, 0.09375, 0.999, 0.0625, 0.999, 0.0625, 0.7858, 0.0625, 0.1996, 0.0625, 0.4904, 0.03125, 0.4904, 0.03125, 0.1996, 0.0625, 0.7858, 0.0625, 0.999, 0.03125, 0.999, 0.03125, 0.7858, 0.03125, 0.7858, 0.03125, 0.999, 0.0, 0.999, 0.0, 0.7858, 0.03125, 0.1996, 0.03125, 0.4904, 0.0, 0.4904, 0.0, 0.1996, 0.09375, 0.1996, 0.09375, 0.4904, 0.0625, 0.4904, 0.0625, 0.1996, 0.125, 0.1996, 0.125, 0.4904, 0.09375, 0.4904, 0.09375, 0.1996, 0.1562, 0.1996, 0.1562, 0.4904, 0.125, 0.4904, 0.125, 0.1996, 0.1875, 0.1996, 0.1875, 0.4904, 0.1562, 0.4904, 0.1562, 0.1996, 0.2188, 0.1996, 0.2188, 0.4904, 0.1875, 0.4904, 0.1875, 0.1996, 0.25, 0.1996, 0.25, 0.4904, 0.2188, 0.4904, 0.2188, 0.1996, 0.2812, 0.1996, 0.2812, 0.4904, 0.25, 0.4904, 0.25, 0.1996, 0.3125, 0.1996, 0.3125, 0.4904, 0.2812, 0.4904, 0.2812, 0.1996, 0.3438, 0.1996, 0.3438, 0.4904, 0.3125, 0.4904, 0.3125, 0.1996, 0.375, 0.1996, 0.375, 0.4904, 0.3438, 0.4904, 0.3438, 0.1996, 0.4062, 0.1996, 0.4062, 0.4904, 0.375, 0.4904, 0.375, 0.1996, 0.4375, 0.1996, 0.4375, 0.4904, 0.4062, 0.4904, 0.4062, 0.1996, 0.4687, 0.1996, 0.4688, 0.4904, 0.4375, 0.4904, 0.4375, 0.1996, 0.5, 0.1996, 0.5, 0.4904, 0.4688, 0.4904, 0.4687, 0.1996, 0.5312, 0.1996, 0.5312, 0.4904, 0.5, 0.4904, 0.5, 0.1996, 0.5625, 0.1996, 0.5625, 0.4904, 0.5312, 0.4904, 0.5312, 0.1996, 0.5938, 0.1996, 0.5938, 0.4904, 0.5625, 0.4904, 0.5625, 0.1996, 0.625, 0.1996, 0.625, 0.4904, 0.5938, 0.4904, 0.5938, 0.1996, 0.6562, 0.1996, 0.6562, 0.4904, 0.625, 0.4904, 0.625, 0.1996, 0.6875, 0.1996, 0.6875, 0.4904, 0.6562, 0.4904, 0.6562, 0.1996, 0.7187, 0.1996, 0.7188, 0.4904, 0.6875, 0.4904, 0.6875, 0.1996, 0.75, 0.1996, 0.75, 0.4904, 0.7188, 0.4904, 0.7187, 0.1996, 0.7812, 0.1996, 0.7812, 0.4904, 0.75, 0.4904, 0.75, 0.1996, 0.8125, 0.1996, 0.8125, 0.4904, 0.7812, 0.4904, 0.7812, 0.1996, 0.8438, 0.1996, 0.8438, 0.4904, 0.8125, 0.4904, 0.8125, 0.1996, 0.875, 0.1996, 0.875, 0.4904, 0.8438, 0.4904, 0.8438, 0.1996, 0.9062, 0.1996, 0.9062, 0.4904, 0.875, 0.4904, 0.875, 0.1996, 0.9375, 0.1996, 0.9375, 0.4904, 0.9062, 0.4904, 0.9062, 0.1996, 0.9688, 0.1996, 0.9688, 0.4904, 0.9375, 0.4904, 0.9375, 0.1996, 1.0, 0.1996, 1.0, 0.4904, 0.9688, 0.4904, 0.9688, 0.1996, 0.03125, 0.4904, 0.03125, 0.7858, 0.0, 0.7858, 0.0, 0.4904, 0.0625, 0.4904, 0.0625, 0.7858, 0.03125, 0.7858, 0.03125, 0.4904, 0.09375, 0.4904, 0.09375, 0.7858, 0.0625, 0.7858, 0.0625, 0.4904, 0.125, 0.4904, 0.125, 0.7858, 0.09375, 0.7858, 0.09375, 0.4904, 0.1562, 0.4904, 0.1562, 0.7858, 0.125, 0.7858, 0.125, 0.4904, 0.1875, 0.4904, 0.1875, 0.7858, 0.1562, 0.7858, 0.1562, 0.4904, 0.2188, 0.4904, 0.2188, 0.7858, 0.1875, 0.7858, 0.1875, 0.4904, 0.25, 0.4904, 0.25, 0.7858, 0.2188, 0.7858, 0.2188, 0.4904, 0.2812, 0.4904, 0.2812, 0.7858, 0.25, 0.7858, 0.25, 0.4904, 0.3125, 0.4904, 0.3125, 0.7858, 0.2812, 0.7858, 0.2812, 0.4904, 0.3438, 0.4904, 0.3437, 0.7858, 0.3125, 0.7858, 0.3125, 0.4904, 0.375, 0.4904, 0.375, 0.7858, 0.3437, 0.7858, 0.3438, 0.4904, 0.4062, 0.4904, 0.4062, 0.7858, 0.375, 0.7858, 0.375, 0.4904, 0.4375, 0.4904, 0.4375, 0.7858, 0.4062, 0.7858, 0.4062, 0.4904, 0.4688, 0.4904, 0.4687, 0.7858, 0.4375, 0.7858, 0.4375, 0.4904, 0.5, 0.4904, 0.5, 0.7858, 0.4687, 0.7858, 0.4688, 0.4904, 0.5312, 0.4904, 0.5312, 0.7858, 0.5, 0.7858, 0.5, 0.4904, 0.5625, 0.4904, 0.5625, 0.7858, 0.5312, 0.7858, 0.5312, 0.4904, 0.5938, 0.4904, 0.5938, 0.7858, 0.5625, 0.7858, 0.5625, 0.4904, 0.625, 0.4904, 0.625, 0.7858, 0.5938, 0.7858, 0.5938, 0.4904, 0.6562, 0.4904, 0.6562, 0.7858, 0.625, 0.7858, 0.625, 0.4904, 0.6875, 0.4904, 0.6875, 0.7858, 0.6562, 0.7858, 0.6562, 0.4904, 0.7188, 0.4904, 0.7187, 0.7858, 0.6875, 0.7858, 0.6875, 0.4904, 0.75, 0.4904, 0.75, 0.7858, 0.7187, 0.7858, 0.7188, 0.4904, 0.7812, 0.4904, 0.7813, 0.7858, 0.75, 0.7858, 0.75, 0.4904, 0.8125, 0.4904, 0.8125, 0.7858, 0.7813, 0.7858, 0.7812, 0.4904, 0.8438, 0.4904, 0.8438, 0.7858, 0.8125, 0.7858, 0.8125, 0.4904, 0.875, 0.4904, 0.875, 0.7858, 0.8438, 0.7858, 0.8438, 0.4904, 0.9062, 0.4904, 0.9062, 0.7858, 0.875, 0.7858, 0.875, 0.4904, 0.9375, 0.4904, 0.9375, 0.7858, 0.9062, 0.7858, 0.9062, 0.4904, 0.9688, 0.4904, 0.9688, 0.7858, 0.9375, 0.7858, 0.9375, 0.4904, 1.0, 0.4904, 1.0, 0.7858, 0.9688, 0.7858, 0.9688, 0.4904, 1.0, 0.0, 1.0, 0.1996, 0.9688, 0.1996, 0.9688, 0.0, 0.9688, 0.0, 0.9688, 0.1996, 0.9375, 0.1996, 0.9375, 0.0, 0.9375, 0.0, 0.9375, 0.1996, 0.9062, 0.1996, 0.9062, 0.0, 0.9062, 0.0, 0.9062, 0.1996, 0.875, 0.1996, 0.875, 0.0, 0.875, 0.0, 0.875, 0.1996, 0.8438, 0.1996, 0.8438, 0.0, 0.8438, 0.0, 0.8438, 0.1996, 0.8125, 0.1996, 0.8125, 0.0, 0.8125, 0.0, 0.8125, 0.1996, 0.7812, 0.1996, 0.7812, 0.0, 0.7812, 0.0, 0.7812, 0.1996, 0.75, 0.1996, 0.75, 0.0, 0.75, 0.0, 0.75, 0.1996, 0.7187, 0.1996, 0.7188, 0.0, 0.7188, 0.0, 0.7187, 0.1996, 0.6875, 0.1996, 0.6875, 0.0, 0.6875, 0.0, 0.6875, 0.1996, 0.6562, 0.1996, 0.6562, 0.0, 0.6562, 0.0, 0.6562, 0.1996, 0.625, 0.1996, 0.625, 0.0, 0.625, 0.0, 0.625, 0.1996, 0.5938, 0.1996, 0.5938, 0.0, 0.5938, 0.0, 0.5938, 0.1996, 0.5625, 0.1996, 0.5625, 0.0, 0.5625, 0.0, 0.5625, 0.1996, 0.5312, 0.1996, 0.5312, 0.0, 0.5312, 0.0, 0.5312, 0.1996, 0.5, 0.1996, 0.5, 0.0, 0.5, 0.0, 0.5, 0.1996, 0.4687, 0.1996, 0.4688, 0.0, 0.4688, 0.0, 0.4687, 0.1996, 0.4375, 0.1996, 0.4375, 0.0, 0.4375, 0.0, 0.4375, 0.1996, 0.4062, 0.1996, 0.4062, 0.0, 0.4062, 0.0, 0.4062, 0.1996, 0.375, 0.1996, 0.375, 0.0, 0.375, 0.0, 0.375, 0.1996, 0.3438, 0.1996, 0.3438, 0.0, 0.3438, 0.0, 0.3438, 0.1996, 0.3125, 0.1996, 0.3125, 0.0, 0.3125, 0.0, 0.3125, 0.1996, 0.2812, 0.1996, 0.2812, 0.0, 0.2812, 0.0, 0.2812, 0.1996, 0.25, 0.1996, 0.25, 0.0, 0.25, 0.0, 0.25, 0.1996, 0.2188, 0.1996, 0.2188, 0.0, 0.2188, 0.0, 0.2188, 0.1996, 0.1875, 0.1996, 0.1875, 0.0, 0.1875, 0.0, 0.1875, 0.1996, 0.1562, 0.1996, 0.1562, 0.0, 0.1562, 0.0, 0.1562, 0.1996, 0.125, 0.1996, 0.125, 0.0, 0.125, 0.0, 0.125, 0.1996, 0.09375, 0.1996, 0.09375, 0.0, 0.09375, 0.0, 0.09375, 0.1996, 0.0625, 0.1996, 0.0625, 0.0, 0.03125, 0.0, 0.03125, 0.1996, 0.0, 0.1996, 0.0, 0.0, 0.0625, 0.0, 0.0625, 0.1996, 0.03125, 0.1996, 0.03125, 0.0])
me_cylinder_001.update()

# ---- objects
ob_tornadobody = bpy.data.objects.new('tornadoBody', me_cylinder)
ob_cylinder = bpy.data.objects.new('Cylinder', me_cylinder_001)

# ---- transforms, parenting, visibility, modifiers, constraints
ob_tornadobody.location = (0.0, 0.0, 0.0)
ob_cylinder.location = (0.0, 0.0, 0.0)

# ---- collection membership
col_collection.objects.link(ob_tornadobody)
col_collection.objects.link(ob_cylinder)

# ---- scene / render settings (as saved in the file)
scene.frame_start = 1; scene.frame_end = 250; scene.frame_set(1)
scene.render.engine = 'BLENDER_EEVEE_NEXT'
scene.cycles.sampling_pattern = 'TABULATED_SOBOL'
scene.cycles.use_light_tree = False
scene.view_settings.view_transform = 'Filmic'
bpy.context.view_layer.update()

# ---- added for rendering (the .blend has no active camera and no usable light): camera, sun
cam_auto = bpy.data.cameras.new('AutoCamera')
cam_auto.lens = 50.0
cam_auto.sensor_width = 36.0
cam_auto.clip_end = 1000.0
ob_auto_camera = bpy.data.objects.new('AutoCamera', cam_auto)
scene.collection.objects.link(ob_auto_camera)
ob_auto_camera.location = (14.2589, -17.1172, 15.4966)
ob_auto_camera.rotation_euler = (1.09748, -7.21219e-08, 0.694738)
scene.camera = ob_auto_camera
light_auto_sun = bpy.data.lights.new('AutoSun', 'SUN')
light_auto_sun.energy = 3.0
light_auto_sun.angle = 0.0523599
ob_auto_sun = bpy.data.objects.new('AutoSun', light_auto_sun)
scene.collection.objects.link(ob_auto_sun)
ob_auto_sun.rotation_euler = (0.872665, 0.174533, 0.523599)
bpy.context.view_layer.update()
